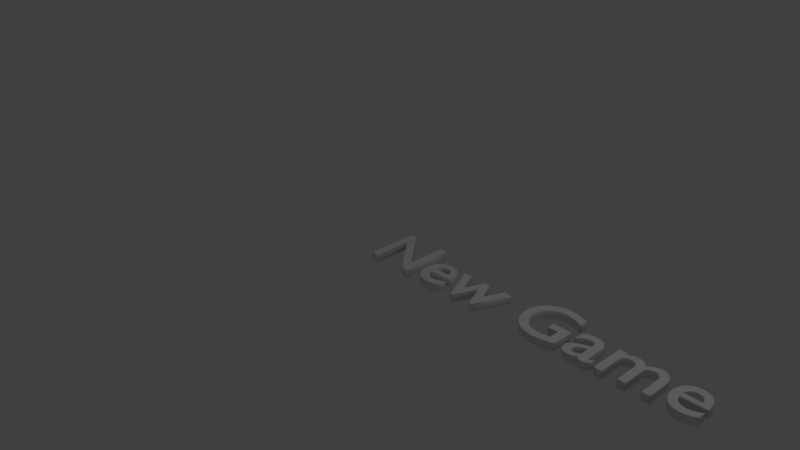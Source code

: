 # Source: newgame.blend  (saved by Blender 2.78.0; exported with 4.5.12 LTS)
import bpy
from mathutils import Matrix  # noqa: F401  (used for matrix-valued properties, if any)

bpy.ops.wm.read_factory_settings(use_empty=True)
scene = bpy.context.scene
scene.name = 'Scene'

# ---- collections
col_collection_1 = bpy.data.collections.new('Collection 1'); scene.collection.children.link(col_collection_1)

# ---- world
world_world = bpy.data.worlds.new('World'); scene.world = world_world
world_world.color = (0.05088, 0.05088, 0.05088)
world_world.use_sun_shadow = False
world_world.sun_shadow_jitter_overblur = 0.0
world_world.cycles.sampling_method = 'MANUAL'

# ---- cameras
cam_camera = bpy.data.cameras.new('Camera')
cam_camera.clip_end = 100.0
cam_camera.lens = 35.0
cam_camera.sensor_width = 32.0
cam_camera.sensor_height = 18.0
cam_camera.ortho_scale = 7.314
cam_camera.dof.focus_distance = 0.0
cam_camera.dof.aperture_fstop = 128.0

# ---- lights
light_lamp = bpy.data.lights.new('Lamp', 'POINT')
light_lamp.transmission_factor = 0.0
light_lamp.cutoff_distance = 30.0
light_lamp.energy = 100.0
light_lamp.shadow_buffer_clip_start = 1.001
light_lamp.shadow_soft_size = 0.1
light_lamp.shadow_maximum_resolution = 0.006
light_lamp.use_absolute_resolution = True

# ---- curves / text
txt_text = bpy.data.curves.new('Text', 'FONT')
txt_text.dimensions = '2D'
txt_text.body = 'New Game'
txt_text.use_path_clamp = True
txt_text.bevel_resolution = 1
txt_text.extrude = 0.048
txt_text.bevel_depth = 0.007

# ---- objects
ob_text = bpy.data.objects.new('Text', txt_text)
ob_lamp = bpy.data.objects.new('Lamp', light_lamp)
ob_camera = bpy.data.objects.new('Camera', cam_camera)

# ---- transforms, parenting, visibility, modifiers, constraints
ob_text.location = (0.0, 0.0, 0.0)
ob_text.lineart.crease_threshold = 0.0
ob_lamp.location = (4.076, 1.005, 5.904)
ob_lamp.rotation_euler = (0.6503, 0.05522, 1.866)
ob_lamp.lock_rotations_4d = False
ob_lamp.empty_display_type = 'ARROWS'
ob_lamp.color = (0.0, 0.0, 0.0, 0.0)
ob_lamp.lineart.crease_threshold = 0.0
ob_camera.location = (7.481, -6.508, 5.344)
ob_camera.rotation_euler = (1.109, 0.0, 0.8149)
ob_camera.lock_rotations_4d = False
ob_camera.empty_display_type = 'ARROWS'
ob_camera.color = (0.0, 0.0, 0.0, 0.0)
ob_camera.display_type = 'WIRE'
ob_camera.lineart.crease_threshold = 0.0

# ---- collection membership
col_collection_1.objects.link(ob_text)
col_collection_1.objects.link(ob_lamp)
col_collection_1.objects.link(ob_camera)

# ---- scene / render settings (as saved in the file)
scene.camera = ob_camera
scene.frame_start = 1; scene.frame_end = 250; scene.frame_set(1)
scene.render.engine = 'BLENDER_EEVEE_NEXT'
scene.render.resolution_percentage = 50
scene.render.dither_intensity = 0.0
scene.cycles.use_denoising = False
scene.cycles.samples = 128
scene.cycles.sampling_pattern = 'TABULATED_SOBOL'
scene.cycles.light_sampling_threshold = 0.0
scene.cycles.use_adaptive_sampling = False
scene.cycles.use_light_tree = False
scene.cycles.blur_glossy = 0.0
scene.cycles.sample_clamp_indirect = 0.0
scene.view_settings.view_transform = 'Standard'
bpy.context.view_layer.update()
